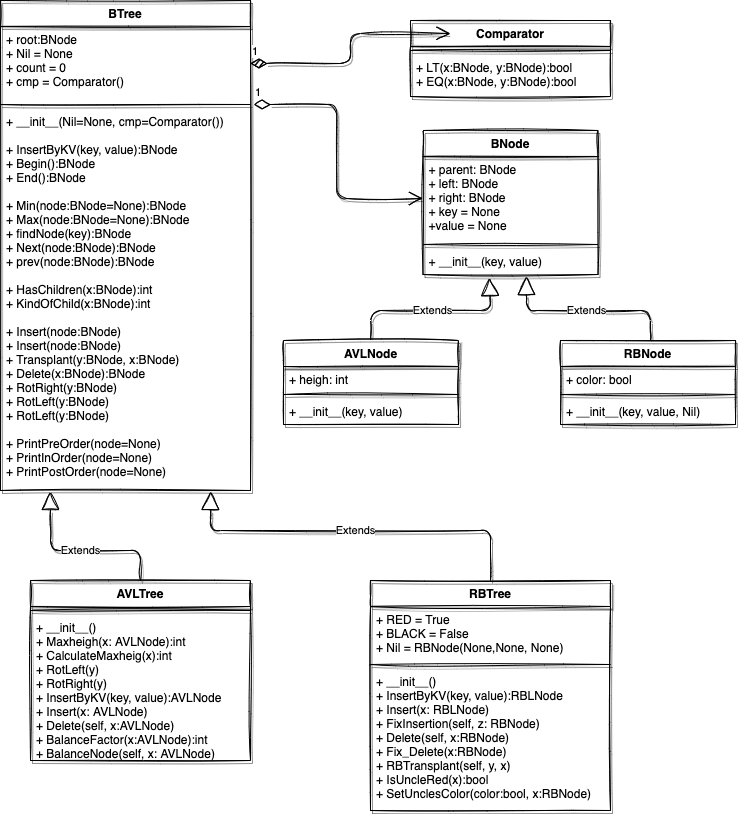

The diagram above was exported from draw.io. Its source (the exported page's mxGraphModel, read from the mxfile embedded in the PNG):
<mxGraphModel dx="946" dy="589" grid="1" gridSize="10" guides="1" tooltips="1" connect="1" arrows="1" fold="1" page="1" pageScale="1" pageWidth="827" pageHeight="1169" math="0" shadow="0">
  <root>
    <mxCell id="0" />
    <mxCell id="1" parent="0" />
    <mxCell id="2" value="Comparator" style="swimlane;fontStyle=1;align=center;verticalAlign=top;childLayout=stackLayout;horizontal=1;startSize=26;horizontalStack=0;resizeParent=1;resizeParentMax=0;resizeLast=0;collapsible=1;marginBottom=0;sketch=1;shadow=1;" vertex="1" parent="1">
      <mxGeometry x="440" y="60" width="200" height="76" as="geometry">
        <mxRectangle x="320" y="440" width="70" height="26" as="alternateBounds" />
      </mxGeometry>
    </mxCell>
    <mxCell id="3" value="" style="line;strokeWidth=1;fillColor=none;align=left;verticalAlign=middle;spacingTop=-1;spacingLeft=3;spacingRight=3;rotatable=0;labelPosition=right;points=[];portConstraint=eastwest;sketch=1;shadow=1;" vertex="1" parent="2">
      <mxGeometry y="26" width="200" height="8" as="geometry" />
    </mxCell>
    <mxCell id="4" value="+ LT(x:BNode, y:BNode):bool&#10;+ EQ(x:BNode, y:BNode):bool" style="text;strokeColor=none;fillColor=none;align=left;verticalAlign=top;spacingLeft=4;spacingRight=4;overflow=hidden;rotatable=0;points=[[0,0.5],[1,0.5]];portConstraint=eastwest;sketch=1;shadow=1;" vertex="1" parent="2">
      <mxGeometry y="34" width="200" height="42" as="geometry" />
    </mxCell>
    <mxCell id="5" value="BTree" style="swimlane;fontStyle=1;align=center;verticalAlign=top;childLayout=stackLayout;horizontal=1;startSize=26;horizontalStack=0;resizeParent=1;resizeParentMax=0;resizeLast=0;collapsible=1;marginBottom=0;sketch=1;shadow=1;" vertex="1" parent="1">
      <mxGeometry x="30" y="40" width="250" height="490" as="geometry">
        <mxRectangle x="320" y="440" width="70" height="26" as="alternateBounds" />
      </mxGeometry>
    </mxCell>
    <mxCell id="6" value="+ root:BNode&#10;+ Nil = None&#10;+ count = 0&#10;+ cmp = Comparator()&#10;" style="text;strokeColor=none;fillColor=none;align=left;verticalAlign=top;spacingLeft=4;spacingRight=4;overflow=hidden;rotatable=0;points=[[0,0.5],[1,0.5]];portConstraint=eastwest;sketch=1;shadow=1;" vertex="1" parent="5">
      <mxGeometry y="26" width="250" height="74" as="geometry" />
    </mxCell>
    <mxCell id="7" value="" style="line;strokeWidth=1;fillColor=none;align=left;verticalAlign=middle;spacingTop=-1;spacingLeft=3;spacingRight=3;rotatable=0;labelPosition=right;points=[];portConstraint=eastwest;sketch=1;shadow=1;" vertex="1" parent="5">
      <mxGeometry y="100" width="250" height="8" as="geometry" />
    </mxCell>
    <mxCell id="8" value="+ __init__(Nil=None, cmp=Comparator())&#10;&#10;+ InsertByKV(key, value):BNode&#10;+ Begin():BNode&#10;+ End():BNode&#10;&#10;+ Min(node:BNode=None):BNode&#10;+ Max(node:BNode=None):BNode&#10;+ findNode(key):BNode&#10;+ Next(node:BNode):BNode&#10;+ prev(node:BNode):BNode&#10;&#10;+ HasChildren(x:BNode):int&#10;+ KindOfChild(x:BNode):int&#10;&#10;+ Insert(node:BNode)&#10;+ Insert(node:BNode)&#10;+ Transplant(y:BNode, x:BNode)&#10;+ Delete(x:BNode):BNode&#10;+ RotRight(y:BNode)&#10;+ RotLeft(y:BNode)&#10;+ RotLeft(y:BNode)&#10;&#10;+ PrintPreOrder(node=None)&#10;+ PrintInOrder(node=None)&#10;+ PrintPostOrder(node=None)" style="text;strokeColor=none;fillColor=none;align=left;verticalAlign=top;spacingLeft=4;spacingRight=4;overflow=hidden;rotatable=0;points=[[0,0.5],[1,0.5]];portConstraint=eastwest;sketch=1;shadow=1;" vertex="1" parent="5">
      <mxGeometry y="108" width="250" height="382" as="geometry" />
    </mxCell>
    <mxCell id="9" value="1" style="endArrow=open;html=1;endSize=12;startArrow=diamondThin;startSize=14;startFill=1;edgeStyle=orthogonalEdgeStyle;align=left;verticalAlign=bottom;entryX=0;entryY=0.5;entryDx=0;entryDy=0;exitX=1;exitY=0.5;exitDx=0;exitDy=0;sketch=1;shadow=1;" edge="1" source="6" parent="1">
      <mxGeometry x="-1" y="3" relative="1" as="geometry">
        <mxPoint x="202" y="73" as="sourcePoint" />
        <mxPoint x="480" y="73" as="targetPoint" />
      </mxGeometry>
    </mxCell>
    <mxCell id="10" value="1" style="endArrow=open;html=1;endSize=12;startArrow=diamondThin;startSize=14;startFill=0;edgeStyle=orthogonalEdgeStyle;align=left;verticalAlign=bottom;exitX=1.013;exitY=1.054;exitDx=0;exitDy=0;exitPerimeter=0;entryX=0;entryY=0.5;entryDx=0;entryDy=0;sketch=1;shadow=1;" edge="1" source="6" target="12" parent="1">
      <mxGeometry x="-1" y="3" relative="1" as="geometry">
        <mxPoint x="270" y="183" as="sourcePoint" />
        <mxPoint x="400" y="160" as="targetPoint" />
      </mxGeometry>
    </mxCell>
    <mxCell id="11" value="BNode" style="swimlane;fontStyle=1;align=center;verticalAlign=top;childLayout=stackLayout;horizontal=1;startSize=26;horizontalStack=0;resizeParent=1;resizeParentMax=0;resizeLast=0;collapsible=1;marginBottom=0;shadow=1;sketch=1;" vertex="1" parent="1">
      <mxGeometry x="452.5" y="170" width="175" height="144" as="geometry" />
    </mxCell>
    <mxCell id="12" value="+ parent: BNode&#10;+ left: BNode&#10;+ right: BNode&#10;+ key = None&#10;+value = None&#10;" style="text;strokeColor=none;fillColor=none;align=left;verticalAlign=top;spacingLeft=4;spacingRight=4;overflow=hidden;rotatable=0;points=[[0,0.5],[1,0.5]];portConstraint=eastwest;sketch=1;shadow=1;" vertex="1" parent="11">
      <mxGeometry y="26" width="175" height="84" as="geometry" />
    </mxCell>
    <mxCell id="13" value="" style="line;strokeWidth=1;fillColor=none;align=left;verticalAlign=middle;spacingTop=-1;spacingLeft=3;spacingRight=3;rotatable=0;labelPosition=right;points=[];portConstraint=eastwest;sketch=1;shadow=1;" vertex="1" parent="11">
      <mxGeometry y="110" width="175" height="8" as="geometry" />
    </mxCell>
    <mxCell id="14" value="+ __init__(key, value)" style="text;strokeColor=none;fillColor=none;align=left;verticalAlign=top;spacingLeft=4;spacingRight=4;overflow=hidden;rotatable=0;points=[[0,0.5],[1,0.5]];portConstraint=eastwest;sketch=1;shadow=1;" vertex="1" parent="11">
      <mxGeometry y="118" width="175" height="26" as="geometry" />
    </mxCell>
    <mxCell id="15" value="Extends" style="endArrow=block;endSize=16;endFill=0;html=1;exitX=0.5;exitY=0;exitDx=0;exitDy=0;entryX=0.38;entryY=1.115;entryDx=0;entryDy=0;entryPerimeter=0;sketch=1;shadow=1;" edge="1" source="21" target="14" parent="1">
      <mxGeometry width="160" relative="1" as="geometry">
        <mxPoint x="400" y="380" as="sourcePoint" />
        <mxPoint x="510" y="310" as="targetPoint" />
        <Array as="points">
          <mxPoint x="400" y="350" />
          <mxPoint x="520" y="350" />
        </Array>
      </mxGeometry>
    </mxCell>
    <mxCell id="16" value="Extends" style="endArrow=block;endSize=16;endFill=0;html=1;exitX=0.514;exitY=0;exitDx=0;exitDy=0;entryX=0.591;entryY=1.077;entryDx=0;entryDy=0;entryPerimeter=0;exitPerimeter=0;sketch=1;shadow=1;" edge="1" source="17" target="14" parent="1">
      <mxGeometry width="160" relative="1" as="geometry">
        <mxPoint x="680" y="380" as="sourcePoint" />
        <mxPoint x="490" y="290" as="targetPoint" />
        <Array as="points">
          <mxPoint x="680" y="350" />
          <mxPoint x="556" y="350" />
        </Array>
      </mxGeometry>
    </mxCell>
    <mxCell id="17" value="RBNode" style="swimlane;fontStyle=1;align=center;verticalAlign=top;childLayout=stackLayout;horizontal=1;startSize=26;horizontalStack=0;resizeParent=1;resizeParentMax=0;resizeLast=0;collapsible=1;marginBottom=0;shadow=1;sketch=1;" vertex="1" parent="1">
      <mxGeometry x="590" y="380" width="175" height="84" as="geometry" />
    </mxCell>
    <mxCell id="18" value="+ color: bool&#10;" style="text;strokeColor=none;fillColor=none;align=left;verticalAlign=top;spacingLeft=4;spacingRight=4;overflow=hidden;rotatable=0;points=[[0,0.5],[1,0.5]];portConstraint=eastwest;sketch=1;shadow=1;" vertex="1" parent="17">
      <mxGeometry y="26" width="175" height="24" as="geometry" />
    </mxCell>
    <mxCell id="19" value="" style="line;strokeWidth=1;fillColor=none;align=left;verticalAlign=middle;spacingTop=-1;spacingLeft=3;spacingRight=3;rotatable=0;labelPosition=right;points=[];portConstraint=eastwest;sketch=1;shadow=1;" vertex="1" parent="17">
      <mxGeometry y="50" width="175" height="8" as="geometry" />
    </mxCell>
    <mxCell id="20" value="+ __init__(key, value, Nil)" style="text;strokeColor=none;fillColor=none;align=left;verticalAlign=top;spacingLeft=4;spacingRight=4;overflow=hidden;rotatable=0;points=[[0,0.5],[1,0.5]];portConstraint=eastwest;sketch=1;shadow=1;" vertex="1" parent="17">
      <mxGeometry y="58" width="175" height="26" as="geometry" />
    </mxCell>
    <mxCell id="21" value="AVLNode" style="swimlane;fontStyle=1;align=center;verticalAlign=top;childLayout=stackLayout;horizontal=1;startSize=26;horizontalStack=0;resizeParent=1;resizeParentMax=0;resizeLast=0;collapsible=1;marginBottom=0;shadow=1;sketch=1;" vertex="1" parent="1">
      <mxGeometry x="313" y="380" width="175" height="84" as="geometry" />
    </mxCell>
    <mxCell id="22" value="+ heigh: int&#10;" style="text;strokeColor=none;fillColor=none;align=left;verticalAlign=top;spacingLeft=4;spacingRight=4;overflow=hidden;rotatable=0;points=[[0,0.5],[1,0.5]];portConstraint=eastwest;sketch=1;shadow=1;" vertex="1" parent="21">
      <mxGeometry y="26" width="175" height="24" as="geometry" />
    </mxCell>
    <mxCell id="23" value="" style="line;strokeWidth=1;fillColor=none;align=left;verticalAlign=middle;spacingTop=-1;spacingLeft=3;spacingRight=3;rotatable=0;labelPosition=right;points=[];portConstraint=eastwest;sketch=1;shadow=1;" vertex="1" parent="21">
      <mxGeometry y="50" width="175" height="8" as="geometry" />
    </mxCell>
    <mxCell id="24" value="+ __init__(key, value)" style="text;strokeColor=none;fillColor=none;align=left;verticalAlign=top;spacingLeft=4;spacingRight=4;overflow=hidden;rotatable=0;points=[[0,0.5],[1,0.5]];portConstraint=eastwest;sketch=1;shadow=1;" vertex="1" parent="21">
      <mxGeometry y="58" width="175" height="26" as="geometry" />
    </mxCell>
    <mxCell id="25" value="RBTree" style="swimlane;fontStyle=1;align=center;verticalAlign=top;childLayout=stackLayout;horizontal=1;startSize=26;horizontalStack=0;resizeParent=1;resizeParentMax=0;resizeLast=0;collapsible=1;marginBottom=0;shadow=1;sketch=1;" vertex="1" parent="1">
      <mxGeometry x="400" y="620" width="240" height="230" as="geometry" />
    </mxCell>
    <mxCell id="26" value="+ RED = True&#10;+ BLACK = False&#10;+ Nil = RBNode(None,None, None)" style="text;strokeColor=none;fillColor=none;align=left;verticalAlign=top;spacingLeft=4;spacingRight=4;overflow=hidden;rotatable=0;points=[[0,0.5],[1,0.5]];portConstraint=eastwest;sketch=1;shadow=1;" vertex="1" parent="25">
      <mxGeometry y="26" width="240" height="54" as="geometry" />
    </mxCell>
    <mxCell id="27" value="" style="line;strokeWidth=1;fillColor=none;align=left;verticalAlign=middle;spacingTop=-1;spacingLeft=3;spacingRight=3;rotatable=0;labelPosition=right;points=[];portConstraint=eastwest;sketch=1;shadow=1;" vertex="1" parent="25">
      <mxGeometry y="80" width="240" height="8" as="geometry" />
    </mxCell>
    <mxCell id="28" value="+ __init__()&#10;+ InsertByKV(key, value):RBLNode&#10;+ Insert(x: RBLNode)&#10;+ FixInsertion(self, z: RBNode)&#10;+ Delete(self, x:RBNode)&#10;+ Fix_Delete(x:RBNode)&#10;+ RBTransplant(self, y, x)&#10;+ IsUncleRed(x):bool&#10;+ SetUnclesColor(color:bool, x:RBNode)" style="text;strokeColor=none;fillColor=none;align=left;verticalAlign=top;spacingLeft=4;spacingRight=4;overflow=hidden;rotatable=0;points=[[0,0.5],[1,0.5]];portConstraint=eastwest;sketch=1;shadow=1;" vertex="1" parent="25">
      <mxGeometry y="88" width="240" height="142" as="geometry" />
    </mxCell>
    <mxCell id="29" value="AVLTree" style="swimlane;fontStyle=1;align=center;verticalAlign=top;childLayout=stackLayout;horizontal=1;startSize=26;horizontalStack=0;resizeParent=1;resizeParentMax=0;resizeLast=0;collapsible=1;marginBottom=0;shadow=1;sketch=1;" vertex="1" parent="1">
      <mxGeometry x="60" y="620" width="220" height="180" as="geometry" />
    </mxCell>
    <mxCell id="30" value="" style="line;strokeWidth=1;fillColor=none;align=left;verticalAlign=middle;spacingTop=-1;spacingLeft=3;spacingRight=3;rotatable=0;labelPosition=right;points=[];portConstraint=eastwest;sketch=1;shadow=1;" vertex="1" parent="29">
      <mxGeometry y="26" width="220" height="8" as="geometry" />
    </mxCell>
    <mxCell id="31" value="+ __init__()&#10;+ Maxheigh(x: AVLNode):int&#10;+ CalculateMaxheig(x):int&#10;+ RotLeft(y)&#10;+ RotRight(y)&#10;+ InsertByKV(key, value):AVLNode&#10;+ Insert(x: AVLNode)&#10;+ Delete(self, x:AVLNode)&#10;+ BalanceFactor(x:AVLNode):int&#10;+ BalanceNode(self, x: AVLNode)" style="text;strokeColor=none;fillColor=none;align=left;verticalAlign=top;spacingLeft=4;spacingRight=4;overflow=hidden;rotatable=0;points=[[0,0.5],[1,0.5]];portConstraint=eastwest;sketch=1;shadow=1;" vertex="1" parent="29">
      <mxGeometry y="34" width="220" height="146" as="geometry" />
    </mxCell>
    <mxCell id="32" value="Extends" style="endArrow=block;endSize=16;endFill=0;html=1;exitX=0.5;exitY=0;exitDx=0;exitDy=0;sketch=1;shadow=1;" edge="1" source="29" parent="1">
      <mxGeometry width="160" relative="1" as="geometry">
        <mxPoint x="280.5" y="648.01" as="sourcePoint" />
        <mxPoint x="80" y="531" as="targetPoint" />
        <Array as="points">
          <mxPoint x="170" y="590" />
          <mxPoint x="80" y="590" />
        </Array>
      </mxGeometry>
    </mxCell>
    <mxCell id="33" value="Extends" style="endArrow=block;endSize=16;endFill=0;html=1;exitX=0.5;exitY=0;exitDx=0;exitDy=0;sketch=1;shadow=1;" edge="1" source="25" parent="1">
      <mxGeometry width="160" relative="1" as="geometry">
        <mxPoint x="180" y="630" as="sourcePoint" />
        <mxPoint x="240" y="531" as="targetPoint" />
        <Array as="points">
          <mxPoint x="520" y="570" />
          <mxPoint x="240" y="570" />
        </Array>
      </mxGeometry>
    </mxCell>
  </root>
</mxGraphModel>